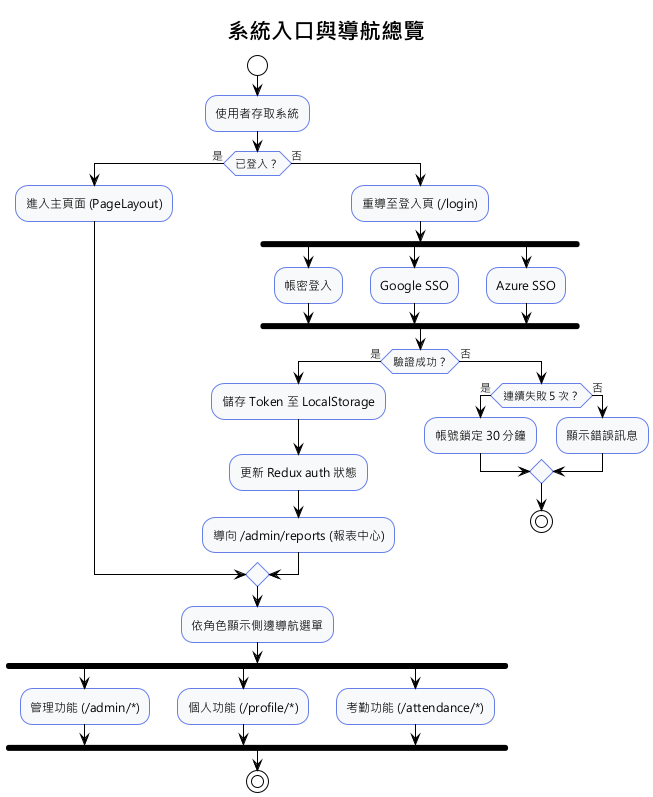

The diagram above was rendered by PlantUML. Its source (embedded in the PNG):
@startuml
!theme plain
skinparam ActivityBackgroundColor #f8f9fa
skinparam ActivityBorderColor #667eea
skinparam defaultFontName "Microsoft JhengHei"

title 系統入口與導航總覽

start
:使用者存取系統;

if (已登入？) then (是)
  :進入主頁面 (PageLayout);
else (否)
  :重導至登入頁 (/login);

  fork
    :帳密登入;
  fork again
    :Google SSO;
  fork again
    :Azure SSO;
  end fork

  if (驗證成功？) then (是)
    :儲存 Token 至 LocalStorage;
    :更新 Redux auth 狀態;
    :導向 /admin/reports (報表中心);
  else (否)
    if (連續失敗 5 次？) then (是)
      :帳號鎖定 30 分鐘;
    else (否)
      :顯示錯誤訊息;
    endif
    stop
  endif
endif

:依角色顯示側邊導航選單;

fork
  :管理功能 (/admin/*);
fork again
  :個人功能 (/profile/*);
fork again
  :考勤功能 (/attendance/*);
end fork

stop
@enduml